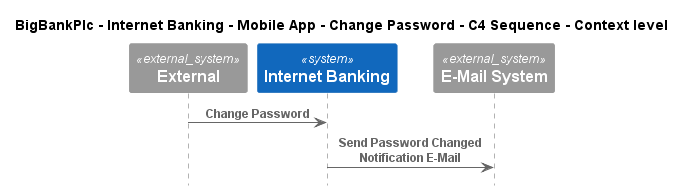

The diagram above was rendered by PlantUML. Its source (embedded in the PNG):
@startuml
!include ..\..\..\..\..\..\..\.c4s\C4_Sequence.puml

title BigBankPlc - Internet Banking - Mobile App - Change Password - C4 Sequence - Context level

System_Ext(C4InterFlow.SoftwareSystems.ExternalSystem, "External", "")
System(BigBankPlc.SoftwareSystems.InternetBanking, "Internet Banking", "Provided Internet Banking services")
System_Ext(BigBankPlc.SoftwareSystems.EMailSystem, "E-Mail System", "The internal Microsoft Exchange system")

Rel(C4InterFlow.SoftwareSystems.ExternalSystem, BigBankPlc.SoftwareSystems.InternetBanking, "Change Password")
Rel(BigBankPlc.SoftwareSystems.InternetBanking, BigBankPlc.SoftwareSystems.EMailSystem, "Send Password Changed Notification E-Mail")


@enduml